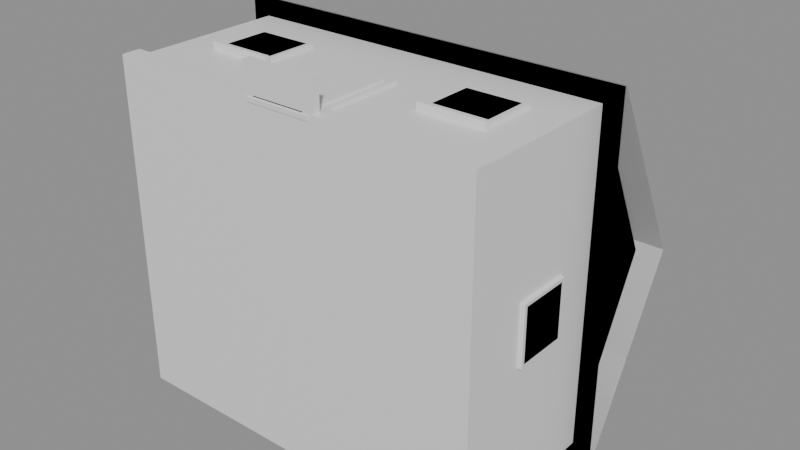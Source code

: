 # Source: decor_houseA.blend  (saved by Blender 5.3.31; exported with 4.5.12 LTS)
import bpy
from mathutils import Matrix  # noqa: F401  (used for matrix-valued properties, if any)

bpy.ops.wm.read_factory_settings(use_empty=True)
scene = bpy.context.scene
scene.name = 'Scene'

# ---- materials (node trees are filled in below, after node groups)
mat_m0 = bpy.data.materials.new('m0')
mat_m6 = bpy.data.materials.new('m6')
mat_m2 = bpy.data.materials.new('m2')
mat_m3 = bpy.data.materials.new('m3')
mat_m4 = bpy.data.materials.new('m4')
mat_m1 = bpy.data.materials.new('m1')
mat_m5 = bpy.data.materials.new('m5')

# ---- material node trees
mat_m0.use_nodes = True; mat_m0.node_tree.nodes.clear()
_N = mat_m0.node_tree.nodes; _L = mat_m0.node_tree.links
n0 = _N.new('ShaderNodeBsdfPrincipled'); n0.name = 'Principled BSDF'; n0.location = (-200, 100)
n0.inputs[10].default_value = 0.005
n1 = _N.new('ShaderNodeOutputMaterial'); n1.name = 'Material Output'; n1.location = (200, 100)
_L.new(n0.outputs[0], n1.inputs[0])
n1.is_active_output = True
mat_m6.use_nodes = True; mat_m6.node_tree.nodes.clear()
_N = mat_m6.node_tree.nodes; _L = mat_m6.node_tree.links
n0 = _N.new('ShaderNodeBsdfPrincipled'); n0.name = 'Principled BSDF'; n0.location = (-200, 100)
n0.inputs[10].default_value = 0.005
n1 = _N.new('ShaderNodeOutputMaterial'); n1.name = 'Material Output'; n1.location = (200, 100)
_L.new(n0.outputs[0], n1.inputs[0])
n1.is_active_output = True
mat_m2.use_nodes = True; mat_m2.node_tree.nodes.clear()
_N = mat_m2.node_tree.nodes; _L = mat_m2.node_tree.links
n0 = _N.new('ShaderNodeBsdfPrincipled'); n0.name = 'Principled BSDF'; n0.location = (-200, 100)
n0.inputs[10].default_value = 0.005
n1 = _N.new('ShaderNodeOutputMaterial'); n1.name = 'Material Output'; n1.location = (200, 100)
_L.new(n0.outputs[0], n1.inputs[0])
n1.is_active_output = True
mat_m3.use_nodes = True; mat_m3.node_tree.nodes.clear()
_N = mat_m3.node_tree.nodes; _L = mat_m3.node_tree.links
n0 = _N.new('ShaderNodeBsdfPrincipled'); n0.name = 'Principled BSDF'; n0.location = (-200, 100)
n0.inputs[10].default_value = 0.005
n1 = _N.new('ShaderNodeOutputMaterial'); n1.name = 'Material Output'; n1.location = (200, 100)
_L.new(n0.outputs[0], n1.inputs[0])
n1.is_active_output = True
mat_m4.use_nodes = True; mat_m4.node_tree.nodes.clear()
_N = mat_m4.node_tree.nodes; _L = mat_m4.node_tree.links
n0 = _N.new('ShaderNodeBsdfPrincipled'); n0.name = 'Principled BSDF'; n0.location = (-200, 100)
n0.inputs[10].default_value = 0.005
n1 = _N.new('ShaderNodeOutputMaterial'); n1.name = 'Material Output'; n1.location = (200, 100)
_L.new(n0.outputs[0], n1.inputs[0])
n1.is_active_output = True
mat_m1.use_nodes = True; mat_m1.node_tree.nodes.clear()
_N = mat_m1.node_tree.nodes; _L = mat_m1.node_tree.links
n0 = _N.new('ShaderNodeBsdfPrincipled'); n0.name = 'Principled BSDF'; n0.location = (-200, 100)
n0.inputs[10].default_value = 0.005
n1 = _N.new('ShaderNodeOutputMaterial'); n1.name = 'Material Output'; n1.location = (200, 100)
_L.new(n0.outputs[0], n1.inputs[0])
n1.is_active_output = True
mat_m5.use_nodes = True; mat_m5.node_tree.nodes.clear()
_N = mat_m5.node_tree.nodes; _L = mat_m5.node_tree.links
n0 = _N.new('ShaderNodeBsdfPrincipled'); n0.name = 'Principled BSDF'; n0.location = (-200, 100)
n0.inputs[10].default_value = 0.005
n1 = _N.new('ShaderNodeOutputMaterial'); n1.name = 'Material Output'; n1.location = (200, 100)
_L.new(n0.outputs[0], n1.inputs[0])
n1.is_active_output = True

# ---- meshes
me_cube = bpy.data.meshes.new('Cube')
me_cube.from_pydata([(-4.5, 0.0, -4.0), (-4.5, 0.0, 4.0), (-4.5, 4.2, -4.0), (-4.5, 4.2, 4.0), (4.5, 0.0, -4.0), (4.5, 0.0, 4.0), (4.5, 4.2, -4.0), (4.5, 4.2, 4.0), (-4.6, -0.005, -4.1), (-4.6, -0.005, 4.1), (-4.6, 0.445, -4.1), (-4.6, 0.445, 4.1), (4.6, -0.005, -4.1), (4.6, -0.005, 4.1), (4.6, 0.445, -4.1), (4.6, 0.445, 4.1), (-3.55, 1.7, 3.97), (-3.55, 1.7, 4.09), (-3.55, 3.1, 3.97), (-3.55, 3.1, 4.09), (-2.05, 1.7, 3.97), (-2.05, 1.7, 4.09), (-2.05, 3.1, 3.97), (-2.05, 3.1, 4.09), (-3.45, 1.8, 4.03), (-3.45, 1.8, 4.09), (-3.45, 3.0, 4.03), (-3.45, 3.0, 4.09), (-2.15, 1.8, 4.03), (-2.15, 1.8, 4.09), (-2.15, 3.0, 4.03), (-2.15, 3.0, 4.09), (-3.6, 1.63, 3.98), (-3.6, 1.63, 4.18), (-3.6, 1.73, 3.98), (-3.6, 1.73, 4.18), (-2.0, 1.63, 3.98), (-2.0, 1.63, 4.18), (-2.0, 1.73, 3.98), (-2.0, 1.73, 4.18), (2.05, 1.7, 3.97), (2.05, 1.7, 4.09), (2.05, 3.1, 3.97), (2.05, 3.1, 4.09), (3.55, 1.7, 3.97), (3.55, 1.7, 4.09), (3.55, 3.1, 3.97), (3.55, 3.1, 4.09), (2.15, 1.8, 4.03), (2.15, 1.8, 4.09), (2.15, 3.0, 4.03), (2.15, 3.0, 4.09), (3.45, 1.8, 4.03), (3.45, 1.8, 4.09), (3.45, 3.0, 4.03), (3.45, 3.0, 4.09), (2.0, 1.63, 3.98), (2.0, 1.63, 4.18), (2.0, 1.73, 3.98), (2.0, 1.73, 4.18), (3.6, 1.63, 3.98), (3.6, 1.63, 4.18), (3.6, 1.73, 3.98), (3.6, 1.73, 4.18), (-3.55, 1.7, -4.09), (-3.55, 1.7, -3.97), (-3.55, 3.1, -4.09), (-3.55, 3.1, -3.97), (-2.05, 1.7, -4.09), (-2.05, 1.7, -3.97), (-2.05, 3.1, -4.09), (-2.05, 3.1, -3.97), (-3.45, 1.8, -4.09), (-3.45, 1.8, -4.03), (-3.45, 3.0, -4.09), (-3.45, 3.0, -4.03), (-2.15, 1.8, -4.09), (-2.15, 1.8, -4.03), (-2.15, 3.0, -4.09), (-2.15, 3.0, -4.03), (2.05, 1.7, -4.09), (2.05, 1.7, -3.97), (2.05, 3.1, -4.09), (2.05, 3.1, -3.97), (3.55, 1.7, -4.09), (3.55, 1.7, -3.97), (3.55, 3.1, -4.09), (3.55, 3.1, -3.97), (2.15, 1.8, -4.09), (2.15, 1.8, -4.03), (2.15, 3.0, -4.09), (2.15, 3.0, -4.03), (3.45, 1.8, -4.09), (3.45, 1.8, -4.03), (3.45, 3.0, -4.09), (3.45, 3.0, -4.03), (-4.57, 1.72, -0.75), (-4.57, 1.7, -0.73), (-4.59, 1.72, -0.73), (-4.57, 1.7, 0.73), (-4.57, 1.72, 0.75), (-4.59, 1.72, 0.73), (-4.57, 3.08, -0.75), (-4.59, 3.08, -0.73), (-4.57, 3.1, -0.73), (-4.57, 3.08, 0.75), (-4.57, 3.1, 0.73), (-4.59, 3.08, 0.73), (-4.49, 1.72, -0.75), (-4.47, 1.72, -0.73), (-4.49, 1.7, -0.73), (-4.49, 1.72, 0.75), (-4.49, 1.7, 0.73), (-4.47, 1.72, 0.73), (-4.49, 3.08, -0.75), (-4.49, 3.1, -0.73), (-4.47, 3.08, -0.73), (-4.49, 3.08, 0.75), (-4.47, 3.08, 0.73), (-4.49, 3.1, 0.73), (-4.59, 1.8, -0.65), (-4.59, 1.8, 0.65), (-4.59, 3.0, -0.65), (-4.59, 3.0, 0.65), (-4.53, 1.8, -0.65), (-4.53, 1.8, 0.65), (-4.53, 3.0, -0.65), (-4.53, 3.0, 0.65), (4.49, 1.72, -0.75), (4.49, 1.7, -0.73), (4.47, 1.72, -0.73), (4.49, 1.7, 0.73), (4.49, 1.72, 0.75), (4.47, 1.72, 0.73), (4.49, 3.08, -0.75), (4.47, 3.08, -0.73), (4.49, 3.1, -0.73), (4.49, 3.08, 0.75), (4.49, 3.1, 0.73), (4.47, 3.08, 0.73), (4.57, 1.72, -0.75), (4.59, 1.72, -0.73), (4.57, 1.7, -0.73), (4.57, 1.72, 0.75), (4.57, 1.7, 0.73), (4.59, 1.72, 0.73), (4.57, 3.08, -0.75), (4.57, 3.1, -0.73), (4.59, 3.08, -0.73), (4.57, 3.08, 0.75), (4.59, 3.08, 0.73), (4.57, 3.1, 0.73), (4.53, 1.8, -0.65), (4.53, 1.8, 0.65), (4.53, 3.0, -0.65), (4.53, 3.0, 0.65), (4.59, 1.8, -0.65), (4.59, 1.8, 0.65), (4.59, 3.0, -0.65), (4.59, 3.0, 0.65), (-0.65, 0.0, 3.98), (-0.65, 0.0, 4.12), (-0.65, 2.3, 3.98), (-0.65, 2.3, 4.12), (0.65, 0.0, 3.98), (0.65, 0.0, 4.12), (0.65, 2.3, 3.98), (0.65, 2.3, 4.12), (-0.8, -0.025, 3.97), (-0.8, -0.025, 4.07), (-0.8, 2.525, 3.97), (-0.8, 2.525, 4.07), (0.8, -0.025, 3.97), (0.8, -0.025, 4.07), (0.8, 2.525, 3.97), (0.8, 2.525, 4.07), (-0.9, 0.0, 4.0), (-0.9, 0.0, 4.8), (-0.9, 0.2, 4.0), (-0.9, 0.2, 4.8), (0.9, 0.0, 4.0), (0.9, 0.0, 4.8), (0.9, 0.2, 4.0), (0.9, 0.2, 4.8), (-4.95, 4.2, -4.45), (4.95, 4.2, -4.45), (4.95, 6.6, 0.0), (-4.95, 6.6, 0.0), (-4.95, 4.2, -4.45), (4.95, 4.2, -4.45), (4.95, 6.6, 0.0), (-4.95, 6.6, 0.0), (-4.95, 4.2, 4.45), (-4.95, 6.6, 0.0), (4.95, 6.6, 0.0), (4.95, 4.2, 4.45), (-4.95, 4.2, 4.45), (-4.95, 6.6, 0.0), (4.95, 6.6, 0.0), (4.95, 4.2, 4.45), (-4.5, 4.2, -4.0), (-4.5, 4.2, 4.0), (-4.5, 6.2, 0.0), (-4.5, 4.2, -4.0), (-4.5, 4.2, 4.0), (-4.5, 6.2, 0.0), (4.5, 4.2, 4.0), (4.5, 4.2, -4.0), (4.5, 6.2, 0.0), (4.5, 4.2, 4.0), (4.5, 4.2, -4.0), (4.5, 6.2, 0.0), (-4.95, 4.15, -4.45), (-4.95, 4.15, 4.45), (4.95, 4.15, 4.45), (4.95, 4.15, -4.45), (-4.95, 4.15, -4.45), (-4.95, 4.15, 4.45), (4.95, 4.15, 4.45), (4.95, 4.15, -4.45), (2.05, 5.3, -1.95), (2.05, 5.3, -1.25), (2.05, 7.1, -1.95), (2.05, 7.1, -1.25), (2.75, 5.3, -1.95), (2.75, 5.3, -1.25), (2.75, 7.1, -1.95), (2.75, 7.1, -1.25), (1.975, 7.04, -2.025), (1.975, 7.04, -1.175), (1.975, 7.16, -2.025), (1.975, 7.16, -1.175), (2.825, 7.04, -2.025), (2.825, 7.04, -1.175), (2.825, 7.16, -2.025), (2.825, 7.16, -1.175)], [], [(0, 1, 3, 2), (2, 3, 7, 6), (6, 7, 5, 4), (4, 5, 1, 0), (2, 6, 4, 0), (7, 3, 1, 5), (8, 9, 11, 10), (10, 11, 15, 14), (14, 15, 13, 12), (12, 13, 9, 8), (10, 14, 12, 8), (15, 11, 9, 13), (16, 17, 19, 18), (18, 19, 23, 22), (22, 23, 21, 20), (20, 21, 17, 16), (18, 22, 20, 16), (23, 19, 17, 21), (24, 25, 27, 26), (26, 27, 31, 30), (30, 31, 29, 28), (28, 29, 25, 24), (26, 30, 28, 24), (31, 27, 25, 29), (32, 33, 35, 34), (34, 35, 39, 38), (38, 39, 37, 36), (36, 37, 33, 32), (34, 38, 36, 32), (39, 35, 33, 37), (40, 41, 43, 42), (42, 43, 47, 46), (46, 47, 45, 44), (44, 45, 41, 40), (42, 46, 44, 40), (47, 43, 41, 45), (48, 49, 51, 50), (50, 51, 55, 54), (54, 55, 53, 52), (52, 53, 49, 48), (50, 54, 52, 48), (55, 51, 49, 53), (56, 57, 59, 58), (58, 59, 63, 62), (62, 63, 61, 60), (60, 61, 57, 56), (58, 62, 60, 56), (63, 59, 57, 61), (64, 65, 67, 66), (66, 67, 71, 70), (70, 71, 69, 68), (68, 69, 65, 64), (66, 70, 68, 64), (71, 67, 65, 69), (72, 73, 75, 74), (74, 75, 79, 78), (78, 79, 77, 76), (76, 77, 73, 72), (74, 78, 76, 72), (79, 75, 73, 77), (80, 81, 83, 82), (82, 83, 87, 86), (86, 87, 85, 84), (84, 85, 81, 80), (82, 86, 84, 80), (87, 83, 81, 85), (88, 89, 91, 90), (90, 91, 95, 94), (94, 95, 93, 92), (92, 93, 89, 88), (90, 94, 92, 88), (95, 91, 89, 93), (96, 97, 98), (99, 100, 101), (102, 103, 104), (105, 106, 107), (108, 109, 110), (111, 112, 113), (114, 115, 116), (117, 118, 119), (102, 96, 98, 103), (97, 99, 101, 98), (100, 105, 107, 101), (106, 104, 103, 107), (114, 102, 104, 115), (105, 117, 119, 106), (118, 116, 115, 119), (108, 114, 116, 109), (117, 111, 113, 118), (112, 110, 109, 113), (96, 108, 110, 97), (111, 100, 99, 112), (102, 114, 108, 96), (98, 101, 107, 103), (110, 112, 99, 97), (117, 105, 100, 111), (104, 106, 119, 115), (116, 118, 113, 109), (120, 121, 123, 122), (122, 123, 127, 126), (126, 127, 125, 124), (124, 125, 121, 120), (122, 126, 124, 120), (127, 123, 121, 125), (128, 129, 130), (131, 132, 133), (134, 135, 136), (137, 138, 139), (140, 141, 142), (143, 144, 145), (146, 147, 148), (149, 150, 151), (134, 128, 130, 135), (129, 131, 133, 130), (132, 137, 139, 133), (138, 136, 135, 139), (146, 134, 136, 147), (137, 149, 151, 138), (150, 148, 147, 151), (140, 146, 148, 141), (149, 143, 145, 150), (144, 142, 141, 145), (128, 140, 142, 129), (143, 132, 131, 144), (134, 146, 140, 128), (130, 133, 139, 135), (142, 144, 131, 129), (149, 137, 132, 143), (136, 138, 151, 147), (148, 150, 145, 141), (152, 153, 155, 154), (154, 155, 159, 158), (158, 159, 157, 156), (156, 157, 153, 152), (154, 158, 156, 152), (159, 155, 153, 157), (160, 161, 163, 162), (162, 163, 167, 166), (166, 167, 165, 164), (164, 165, 161, 160), (162, 166, 164, 160), (167, 163, 161, 165), (168, 169, 171, 170), (170, 171, 175, 174), (174, 175, 173, 172), (172, 173, 169, 168), (170, 174, 172, 168), (175, 171, 169, 173), (176, 177, 179, 178), (178, 179, 183, 182), (182, 183, 181, 180), (180, 181, 177, 176), (178, 182, 180, 176), (183, 179, 177, 181), (184, 185, 186, 187), (191, 190, 189, 188), (192, 193, 194, 195), (199, 198, 197, 196), (200, 201, 202), (205, 204, 203), (206, 207, 208), (211, 210, 209), (215, 214, 213, 212), (216, 217, 218, 219), (220, 221, 223, 222), (222, 223, 227, 226), (226, 227, 225, 224), (224, 225, 221, 220), (222, 226, 224, 220), (227, 223, 221, 225), (228, 229, 231, 230), (230, 231, 235, 234), (234, 235, 233, 232), (232, 233, 229, 228), (230, 234, 232, 228), (235, 231, 229, 233)])
me_cube.polygons.foreach_set('material_index', [0, 0, 0, 0, 0, 0, 1, 1, 1, 1, 1, 1, 2, 2, 2, 2, 2, 2, 3, 3, 3, 3, 3, 3, 2, 2, 2, 2, 2, 2, 2, 2, 2, 2, 2, 2, 3, 3, 3, 3, 3, 3, 2, 2, 2, 2, 2, 2, 2, 2, 2, 2, 2, 2, 3, 3, 3, 3, 3, 3, 2, 2, 2, 2, 2, 2, 3, 3, 3, 3, 3, 3, 2, 2, 2, 2, 2, 2, 2, 2, 2, 2, 2, 2, 2, 2, 2, 2, 2, 2, 2, 2, 2, 2, 2, 2, 2, 2, 3, 3, 3, 3, 3, 3, 2, 2, 2, 2, 2, 2, 2, 2, 2, 2, 2, 2, 2, 2, 2, 2, 2, 2, 2, 2, 2, 2, 2, 2, 2, 2, 3, 3, 3, 3, 3, 3, 4, 4, 4, 4, 4, 4, 2, 2, 2, 2, 2, 2, 1, 1, 1, 1, 1, 1, 5, 5, 5, 5, 0, 0, 0, 0, 1, 1, 6, 6, 6, 6, 6, 6, 1, 1, 1, 1, 1, 1])
_uv = me_cube.uv_layers.new(name='UVMap')
_uv.uv.foreach_set('vector', [0.375, 0.0, 0.625, 0.0, 0.625, 0.25, 0.375, 0.25, 0.375, 0.25, 0.625, 0.25, 0.625, 0.5, 0.375, 0.5, 0.375, 0.5, 0.625, 0.5, 0.625, 0.75, 0.375, 0.75, 0.375, 0.75, 0.625, 0.75, 0.625, 1.0, 0.375, 1.0, 0.125, 0.5, 0.375, 0.5, 0.375, 0.75, 0.125, 0.75, 0.625, 0.5, 0.875, 0.5, 0.875, 0.75, 0.625, 0.75, 0.375, 0.0, 0.625, 0.0, 0.625, 0.25, 0.375, 0.25, 0.375, 0.25, 0.625, 0.25, 0.625, 0.5, 0.375, 0.5, 0.375, 0.5, 0.625, 0.5, 0.625, 0.75, 0.375, 0.75, 0.375, 0.75, 0.625, 0.75, 0.625, 1.0, 0.375, 1.0, 0.125, 0.5, 0.375, 0.5, 0.375, 0.75, 0.125, 0.75, 0.625, 0.5, 0.875, 0.5, 0.875, 0.75, 0.625, 0.75, 0.375, 0.0, 0.625, 0.0, 0.625, 0.25, 0.375, 0.25, 0.375, 0.25, 0.625, 0.25, 0.625, 0.5, 0.375, 0.5, 0.375, 0.5, 0.625, 0.5, 0.625, 0.75, 0.375, 0.75, 0.375, 0.75, 0.625, 0.75, 0.625, 1.0, 0.375, 1.0, 0.125, 0.5, 0.375, 0.5, 0.375, 0.75, 0.125, 0.75, 0.625, 0.5, 0.875, 0.5, 0.875, 0.75, 0.625, 0.75, 0.375, 0.0, 0.625, 0.0, 0.625, 0.25, 0.375, 0.25, 0.375, 0.25, 0.625, 0.25, 0.625, 0.5, 0.375, 0.5, 0.375, 0.5, 0.625, 0.5, 0.625, 0.75, 0.375, 0.75, 0.375, 0.75, 0.625, 0.75, 0.625, 1.0, 0.375, 1.0, 0.125, 0.5, 0.375, 0.5, 0.375, 0.75, 0.125, 0.75, 0.625, 0.5, 0.875, 0.5, 0.875, 0.75, 0.625, 0.75, 0.375, 0.0, 0.625, 0.0, 0.625, 0.25, 0.375, 0.25, 0.375, 0.25, 0.625, 0.25, 0.625, 0.5, 0.375, 0.5, 0.375, 0.5, 0.625, 0.5, 0.625, 0.75, 0.375, 0.75, 0.375, 0.75, 0.625, 0.75, 0.625, 1.0, 0.375, 1.0, 0.125, 0.5, 0.375, 0.5, 0.375, 0.75, 0.125, 0.75, 0.625, 0.5, 0.875, 0.5, 0.875, 0.75, 0.625, 0.75, 0.375, 0.0, 0.625, 0.0, 0.625, 0.25, 0.375, 0.25, 0.375, 0.25, 0.625, 0.25, 0.625, 0.5, 0.375, 0.5, 0.375, 0.5, 0.625, 0.5, 0.625, 0.75, 0.375, 0.75, 0.375, 0.75, 0.625, 0.75, 0.625, 1.0, 0.375, 1.0, 0.125, 0.5, 0.375, 0.5, 0.375, 0.75, 0.125, 0.75, 0.625, 0.5, 0.875, 0.5, 0.875, 0.75, 0.625, 0.75, 0.375, 0.0, 0.625, 0.0, 0.625, 0.25, 0.375, 0.25, 0.375, 0.25, 0.625, 0.25, 0.625, 0.5, 0.375, 0.5, 0.375, 0.5, 0.625, 0.5, 0.625, 0.75, 0.375, 0.75, 0.375, 0.75, 0.625, 0.75, 0.625, 1.0, 0.375, 1.0, 0.125, 0.5, 0.375, 0.5, 0.375, 0.75, 0.125, 0.75, 0.625, 0.5, 0.875, 0.5, 0.875, 0.75, 0.625, 0.75, 0.375, 0.0, 0.625, 0.0, 0.625, 0.25, 0.375, 0.25, 0.375, 0.25, 0.625, 0.25, 0.625, 0.5, 0.375, 0.5, 0.375, 0.5, 0.625, 0.5, 0.625, 0.75, 0.375, 0.75, 0.375, 0.75, 0.625, 0.75, 0.625, 1.0, 0.375, 1.0, 0.125, 0.5, 0.375, 0.5, 0.375, 0.75, 0.125, 0.75, 0.625, 0.5, 0.875, 0.5, 0.875, 0.75, 0.625, 0.75, 0.375, 0.0, 0.625, 0.0, 0.625, 0.25, 0.375, 0.25, 0.375, 0.25, 0.625, 0.25, 0.625, 0.5, 0.375, 0.5, 0.375, 0.5, 0.625, 0.5, 0.625, 0.75, 0.375, 0.75, 0.375, 0.75, 0.625, 0.75, 0.625, 1.0, 0.375, 1.0, 0.125, 0.5, 0.375, 0.5, 0.375, 0.75, 0.125, 0.75, 0.625, 0.5, 0.875, 0.5, 0.875, 0.75, 0.625, 0.75, 0.375, 0.0, 0.625, 0.0, 0.625, 0.25, 0.375, 0.25, 0.375, 0.25, 0.625, 0.25, 0.625, 0.5, 0.375, 0.5, 0.375, 0.5, 0.625, 0.5, 0.625, 0.75, 0.375, 0.75, 0.375, 0.75, 0.625, 0.75, 0.625, 1.0, 0.375, 1.0, 0.125, 0.5, 0.375, 0.5, 0.375, 0.75, 0.125, 0.75, 0.625, 0.5, 0.875, 0.5, 0.875, 0.75, 0.625, 0.75, 0.375, 0.0, 0.625, 0.0, 0.625, 0.25, 0.375, 0.25, 0.375, 0.25, 0.625, 0.25, 0.625, 0.5, 0.375, 0.5, 0.375, 0.5, 0.625, 0.5, 0.625, 0.75, 0.375, 0.75, 0.375, 0.75, 0.625, 0.75, 0.625, 1.0, 0.375, 1.0, 0.125, 0.5, 0.375, 0.5, 0.375, 0.75, 0.125, 0.75, 0.625, 0.5, 0.875, 0.5, 0.875, 0.75, 0.625, 0.75, 0.375, 0.0, 0.625, 0.0, 0.625, 0.25, 0.375, 0.25, 0.375, 0.25, 0.625, 0.25, 0.625, 0.5, 0.375, 0.5, 0.375, 0.5, 0.625, 0.5, 0.625, 0.75, 0.375, 0.75, 0.375, 0.75, 0.625, 0.75, 0.625, 1.0, 0.375, 1.0, 0.125, 0.5, 0.375, 0.5, 0.375, 0.75, 0.125, 0.75, 0.625, 0.5, 0.875, 0.5, 0.875, 0.75, 0.625, 0.75, 0.1667, 0.7464, 0.1667, 0.75, 0.125, 0.7464, 0.6217, 0.0, 0.625, 0.003571, 0.6217, 0.003571, 0.1667, 0.5036, 0.125, 0.5036, 0.1667, 0.5, 0.625, 0.2615, 0.6217, 0.2812, 0.6217, 0.2464, 0.3333, 0.7464, 0.3775, 0.7464, 0.3558, 0.7708, 0.6458, 0.769, 0.6217, 0.7917, 0.6217, 0.7473, 0.3333, 0.5036, 0.3558, 0.4792, 0.3775, 0.5036, 0.6458, 0.481, 0.6217, 0.5027, 0.6217, 0.4583, 0.1667, 0.5036, 0.1667, 0.7464, 0.125, 0.7464, 0.125, 0.5036, 0.3783, 0.0, 0.6217, 0.0, 0.6217, 0.003571, 0.3783, 0.003571, 0.625, 0.003571, 0.625, 0.2615, 0.6217, 0.2464, 0.6217, 0.003571, 0.6217, 0.2812, 0.3783, 0.2917, 0.3783, 0.2464, 0.6217, 0.2464, 0.3333, 0.5036, 0.1667, 0.5036, 0.1667, 0.5, 0.3558, 0.4792, 0.625, 0.2615, 0.6458, 0.481, 0.6217, 0.4583, 0.6217, 0.2812, 0.6217, 0.5027, 0.3775, 0.5036, 0.3558, 0.4792, 0.6217, 0.4583, 0.3333, 0.7464, 0.3333, 0.5036, 0.3775, 0.5036, 0.3775, 0.7464, 0.6458, 0.481, 0.6458, 0.769, 0.6217, 0.7473, 0.6217, 0.5027, 0.6217, 0.7917, 0.3558, 0.7708, 0.3775, 0.7464, 0.6217, 0.7473, 0.1667, 0.7464, 0.3333, 0.7464, 0.3558, 0.7708, 0.1667, 0.75, 0.6458, 0.769, 0.625, 0.9583, 0.6217, 0.9583, 0.6217, 0.7917, 0.1667, 0.5036, 0.3333, 0.5036, 0.3333, 0.7464, 0.1667, 0.7464, 0.3783, 0.003571, 0.6217, 0.003571, 0.6217, 0.2464, 0.3783, 0.2464, 0.3558, 0.7708, 0.6217, 0.7917, 0.6217, 0.9583, 0.3783, 0.9583, 0.6458, 0.481, 0.8333, 0.5036, 0.8333, 0.7464, 0.6458, 0.769, 0.3783, 0.2917, 0.6217, 0.2812, 0.6217, 0.4583, 0.3558, 0.4792, 0.3775, 0.5036, 0.6217, 0.5027, 0.6217, 0.7473, 0.3775, 0.7464, 0.375, 0.0, 0.625, 0.0, 0.625, 0.25, 0.375, 0.25, 0.375, 0.25, 0.625, 0.25, 0.625, 0.5, 0.375, 0.5, 0.375, 0.5, 0.625, 0.5, 0.625, 0.75, 0.375, 0.75, 0.375, 0.75, 0.625, 0.75, 0.625, 1.0, 0.375, 1.0, 0.125, 0.5, 0.375, 0.5, 0.375, 0.75, 0.125, 0.75, 0.625, 0.5, 0.875, 0.5, 0.875, 0.75, 0.625, 0.75, 0.1667, 0.7464, 0.1667, 0.75, 0.125, 0.7464, 0.6217, 0.0, 0.625, 0.003571, 0.6217, 0.003571, 0.1667, 0.5036, 0.125, 0.5036, 0.1667, 0.5, 0.625, 0.2615, 0.6217, 0.2812, 0.6217, 0.2464, 0.3333, 0.7464, 0.3775, 0.7464, 0.3558, 0.7708, 0.6458, 0.769, 0.6217, 0.7917, 0.6217, 0.7473, 0.3333, 0.5036, 0.3558, 0.4792, 0.3775, 0.5036, 0.6458, 0.481, 0.6217, 0.5027, 0.6217, 0.4583, 0.1667, 0.5036, 0.1667, 0.7464, 0.125, 0.7464, 0.125, 0.5036, 0.3783, 0.0, 0.6217, 0.0, 0.6217, 0.003571, 0.3783, 0.003571, 0.625, 0.003571, 0.625, 0.2615, 0.6217, 0.2464, 0.6217, 0.003571, 0.6217, 0.2812, 0.3783, 0.2917, 0.3783, 0.2464, 0.6217, 0.2464, 0.3333, 0.5036, 0.1667, 0.5036, 0.1667, 0.5, 0.3558, 0.4792, 0.625, 0.2615, 0.6458, 0.481, 0.6217, 0.4583, 0.6217, 0.2812, 0.6217, 0.5027, 0.3775, 0.5036, 0.3558, 0.4792, 0.6217, 0.4583, 0.3333, 0.7464, 0.3333, 0.5036, 0.3775, 0.5036, 0.3775, 0.7464, 0.6458, 0.481, 0.6458, 0.769, 0.6217, 0.7473, 0.6217, 0.5027, 0.6217, 0.7917, 0.3558, 0.7708, 0.3775, 0.7464, 0.6217, 0.7473, 0.1667, 0.7464, 0.3333, 0.7464, 0.3558, 0.7708, 0.1667, 0.75, 0.6458, 0.769, 0.625, 0.9583, 0.6217, 0.9583, 0.6217, 0.7917, 0.1667, 0.5036, 0.3333, 0.5036, 0.3333, 0.7464, 0.1667, 0.7464, 0.3783, 0.003571, 0.6217, 0.003571, 0.6217, 0.2464, 0.3783, 0.2464, 0.3558, 0.7708, 0.6217, 0.7917, 0.6217, 0.9583, 0.3783, 0.9583, 0.6458, 0.481, 0.8333, 0.5036, 0.8333, 0.7464, 0.6458, 0.769, 0.3783, 0.2917, 0.6217, 0.2812, 0.6217, 0.4583, 0.3558, 0.4792, 0.3775, 0.5036, 0.6217, 0.5027, 0.6217, 0.7473, 0.3775, 0.7464, 0.375, 0.0, 0.625, 0.0, 0.625, 0.25, 0.375, 0.25, 0.375, 0.25, 0.625, 0.25, 0.625, 0.5, 0.375, 0.5, 0.375, 0.5, 0.625, 0.5, 0.625, 0.75, 0.375, 0.75, 0.375, 0.75, 0.625, 0.75, 0.625, 1.0, 0.375, 1.0, 0.125, 0.5, 0.375, 0.5, 0.375, 0.75, 0.125, 0.75, 0.625, 0.5, 0.875, 0.5, 0.875, 0.75, 0.625, 0.75, 0.375, 0.0, 0.625, 0.0, 0.625, 0.25, 0.375, 0.25, 0.375, 0.25, 0.625, 0.25, 0.625, 0.5, 0.375, 0.5, 0.375, 0.5, 0.625, 0.5, 0.625, 0.75, 0.375, 0.75, 0.375, 0.75, 0.625, 0.75, 0.625, 1.0, 0.375, 1.0, 0.125, 0.5, 0.375, 0.5, 0.375, 0.75, 0.125, 0.75, 0.625, 0.5, 0.875, 0.5, 0.875, 0.75, 0.625, 0.75, 0.375, 0.0, 0.625, 0.0, 0.625, 0.25, 0.375, 0.25, 0.375, 0.25, 0.625, 0.25, 0.625, 0.5, 0.375, 0.5, 0.375, 0.5, 0.625, 0.5, 0.625, 0.75, 0.375, 0.75, 0.375, 0.75, 0.625, 0.75, 0.625, 1.0, 0.375, 1.0, 0.125, 0.5, 0.375, 0.5, 0.375, 0.75, 0.125, 0.75, 0.625, 0.5, 0.875, 0.5, 0.875, 0.75, 0.625, 0.75, 0.375, 0.0, 0.625, 0.0, 0.625, 0.25, 0.375, 0.25, 0.375, 0.25, 0.625, 0.25, 0.625, 0.5, 0.375, 0.5, 0.375, 0.5, 0.625, 0.5, 0.625, 0.75, 0.375, 0.75, 0.375, 0.75, 0.625, 0.75, 0.625, 1.0, 0.375, 1.0, 0.125, 0.5, 0.375, 0.5, 0.375, 0.75, 0.125, 0.75, 0.625, 0.5, 0.875, 0.5, 0.875, 0.75, 0.625, 0.75, 0.0, 0.0, 0.0, 0.0, 0.0, 0.0, 0.0, 0.0, 0.0, 0.0, 0.0, 0.0, 0.0, 0.0, 0.0, 0.0, 0.0, 0.0, 0.0, 0.0, 0.0, 0.0, 0.0, 0.0, 0.0, 0.0, 0.0, 0.0, 0.0, 0.0, 0.0, 0.0, 0.0, 0.0, 0.0, 0.0, 0.0, 0.0, 0.0, 0.0, 0.0, 0.0, 0.0, 0.0, 0.0, 0.0, 0.0, 0.0, 0.0, 0.0, 0.0, 0.0, 0.0, 0.0, 0.0, 0.0, 0.0, 0.0, 0.0, 0.0, 0.0, 0.0, 0.0, 0.0, 0.0, 0.0, 0.0, 0.0, 0.0, 0.0, 0.0, 0.0, 0.375, 0.0, 0.625, 0.0, 0.625, 0.25, 0.375, 0.25, 0.375, 0.25, 0.625, 0.25, 0.625, 0.5, 0.375, 0.5, 0.375, 0.5, 0.625, 0.5, 0.625, 0.75, 0.375, 0.75, 0.375, 0.75, 0.625, 0.75, 0.625, 1.0, 0.375, 1.0, 0.125, 0.5, 0.375, 0.5, 0.375, 0.75, 0.125, 0.75, 0.625, 0.5, 0.875, 0.5, 0.875, 0.75, 0.625, 0.75, 0.375, 0.0, 0.625, 0.0, 0.625, 0.25, 0.375, 0.25, 0.375, 0.25, 0.625, 0.25, 0.625, 0.5, 0.375, 0.5, 0.375, 0.5, 0.625, 0.5, 0.625, 0.75, 0.375, 0.75, 0.375, 0.75, 0.625, 0.75, 0.625, 1.0, 0.375, 1.0, 0.125, 0.5, 0.375, 0.5, 0.375, 0.75, 0.125, 0.75, 0.625, 0.5, 0.875, 0.5, 0.875, 0.75, 0.625, 0.75])
me_cube.materials.append(mat_m0)
me_cube.materials.append(mat_m6)
me_cube.materials.append(mat_m2)
me_cube.materials.append(mat_m3)
me_cube.materials.append(mat_m4)
me_cube.materials.append(mat_m1)
me_cube.materials.append(mat_m5)
me_cube.update()

# ---- objects
ob_cube = bpy.data.objects.new('Cube', me_cube)

# ---- transforms, parenting, visibility, modifiers, constraints
ob_cube.location = (0.0, 0.0, 0.0)

# ---- collection membership
scene.collection.objects.link(ob_cube)

# ---- scene / render settings (as saved in the file)
scene.frame_start = 1; scene.frame_end = 250; scene.frame_set(1)
scene.render.engine = 'BLENDER_EEVEE_NEXT'
scene.render.bake_bias = 0.0
scene.render.bake_samples = 0
scene.render.compositor_device = 'GPU'
scene.eevee.use_volume_custom_range = False
scene.eevee.fast_gi_thickness_near = 0.1
scene.eevee.fast_gi_thickness_far = 0.0
scene.eevee.ray_tracing_options.screen_trace_thickness = 0.1
bpy.context.view_layer.update()

# ---- added for rendering (the .blend has no active camera and no usable light): camera, sun + grey world if the file has none
cam_auto = bpy.data.cameras.new('AutoCamera')
cam_auto.lens = 50.0
cam_auto.sensor_width = 36.0
cam_auto.clip_end = 1000.0
ob_auto_camera = bpy.data.objects.new('AutoCamera', cam_auto)
scene.collection.objects.link(ob_auto_camera)
ob_auto_camera.location = (14.1894, -13.4597, 11.5265)
ob_auto_camera.rotation_euler = (1.09748, -7.21219e-08, 0.694738)
scene.camera = ob_auto_camera
light_auto_sun = bpy.data.lights.new('AutoSun', 'SUN')
light_auto_sun.energy = 3.0
light_auto_sun.angle = 0.0523599
ob_auto_sun = bpy.data.objects.new('AutoSun', light_auto_sun)
scene.collection.objects.link(ob_auto_sun)
ob_auto_sun.rotation_euler = (0.872665, 0.174533, 0.523599)
if scene.world is None:
    world_auto = bpy.data.worlds.new('AutoWorld')
    world_auto.color = (0.3, 0.3, 0.3)
    scene.world = world_auto
bpy.context.view_layer.update()
